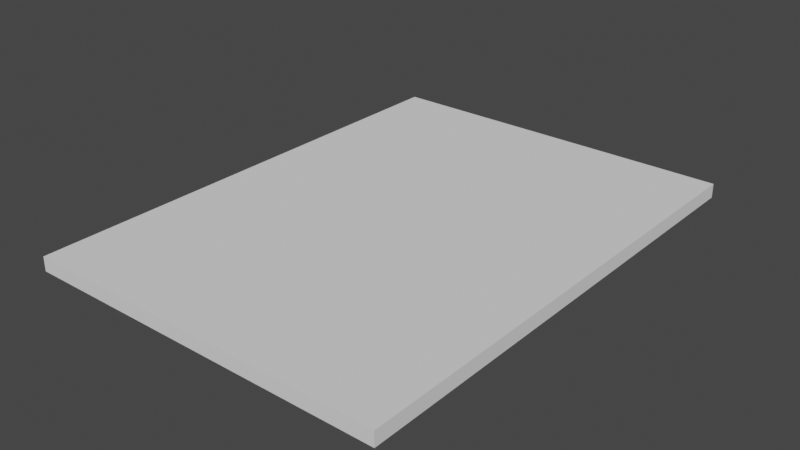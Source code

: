 # Source: Envelope.blend  (saved by Blender 2.82.7; exported with 4.5.12 LTS)
import bpy
from mathutils import Matrix  # noqa: F401  (used for matrix-valued properties, if any)

bpy.ops.wm.read_factory_settings(use_empty=True)
scene = bpy.context.scene
scene.name = 'Scene'

# ---- collections
col_collection = bpy.data.collections.new('Collection'); scene.collection.children.link(col_collection)

# ---- images (referenced by path relative to the original .blend; pixels are not part of the script)
import os
ASSET_DIR = os.environ.get("B2B_ASSET_DIR", "")  # directory of the original .blend (textures are referenced by path, not embedded)
HERE = os.path.dirname(os.path.abspath(__file__))  # packed textures are extracted next to this script under _unpacked/

def load_image(name, relpath, width, height, colorspace="sRGB"):
    """Load a texture the original file referenced (path relative to the .blend, or extracted next to this script)."""
    p = next((c for c in (os.path.join(HERE, relpath), os.path.join(ASSET_DIR, relpath)) if relpath and os.path.exists(c)), "")
    if p:
        img = bpy.data.images.load(p, check_existing=True)
        img.name = name
    else:  # same state as the original file: an image datablock whose file is absent (Cycles renders it pink)
        img = bpy.data.images.new(name, width, height)
        img.source = "FILE"
        img.filepath = "//" + (relpath or name)
    img.colorspace_settings.name = colorspace
    return img
img_envelope_jpg = load_image('Envelope.jpg', 'Envelope.jpg', 1024, 1024, 'sRGB')

# ---- materials (node trees are filled in below, after node groups)
mat_material = bpy.data.materials.new('Material')
mat_material.alpha_threshold = 0.0
mat_material.use_transparent_shadow = False
mat_material.line_color = (0.0, 0.0, 0.0, 1.0)

# ---- material node trees
mat_material.use_nodes = True; mat_material.node_tree.nodes.clear()
_N = mat_material.node_tree.nodes; _L = mat_material.node_tree.links
n0 = _N.new('ShaderNodeOutputMaterial'); n0.name = 'Material Output'; n0.location = (300, 300)
n1 = _N.new('ShaderNodeBsdfPrincipled'); n1.name = 'Principled BSDF'; n1.location = (10, 300)
n1.distribution = 'GGX'
n1.subsurface_method = 'BURLEY'
n1.inputs[2].default_value = 0.4
n1.inputs[3].default_value = 1.45
n1.inputs[27].default_value = (0.0, 0.0, 0.0, 1.0)
n1.inputs[28].default_value = 1.0
n2 = _N.new('ShaderNodeTexImage'); n2.name = 'Image Texture'; n2.location = (-280, 280)
n2.image = img_envelope_jpg
_L.new(n1.outputs[0], n0.inputs[0])
_L.new(n2.outputs[0], n1.inputs[0])
n0.is_active_output = True

# ---- world
world_world = bpy.data.worlds.new('World'); scene.world = world_world
world_world.use_nodes = True; world_world.node_tree.nodes.clear()
_N = world_world.node_tree.nodes; _L = world_world.node_tree.links
n0 = _N.new('ShaderNodeOutputWorld'); n0.name = 'World Output'; n0.location = (300, 300)
n1 = _N.new('ShaderNodeBackground'); n1.name = 'Background'; n1.location = (10, 300)
n1.inputs[0].default_value = (0.05088, 0.05088, 0.05088, 1.0)
_L.new(n1.outputs[0], n0.inputs[0])
n0.is_active_output = True
world_world.color = (0.05088, 0.05088, 0.05088)
world_world.use_sun_shadow = False
world_world.sun_shadow_jitter_overblur = 0.0

# ---- meshes
me_cube = bpy.data.meshes.new('Cube')
me_cube.from_pydata([(1.0, 0.814, 1.0), (1.0, 0.814, -1.0), (1.0, -0.7063, 1.0), (1.0, -0.7063, -1.0), (-1.0, 0.814, 1.0), (-1.0, 0.814, -1.0), (-1.0, -0.7063, 1.0), (-1.0, -0.7063, -1.0), (-1.0, 0.5772, -1.0), (1.0, 0.5772, -1.0), (-1.0, 0.814, 1.53), (1.0, 0.814, 1.53), (1.0, 0.8038, 1.0), (0.8806, 0.6845, 1.0), (1.0, 0.4578, 1.0), (1.0, 0.5772, 0.8806), (0.984, 0.7442, 1.0), (0.9403, 0.7005, 1.0), (-0.8806, 0.6845, 1.0), (-1.0, 0.8038, 1.0), (-1.0, 0.5772, 0.8806), (-1.0, 0.4578, 1.0), (-0.9403, 0.7005, 1.0), (-0.984, 0.7442, 1.0), (-1.0, 0.8038, 1.53), (-0.8806, 0.6845, 1.53), (-0.984, 0.7442, 1.53), (-0.9403, 0.7005, 1.53), (0.8806, 0.6845, 1.53), (1.0, 0.8038, 1.53), (0.9403, 0.7005, 1.53), (0.984, 0.7442, 1.53)], [], [(18, 13, 28, 25), (3, 2, 6, 7), (7, 6, 21, 20, 8), (8, 9, 3, 7), (12, 0, 11, 29), (5, 4, 0, 1), (14, 13, 18, 21, 6, 2), (5, 1, 9, 8), (11, 10, 24, 26, 27, 25, 28, 30, 31, 29), (0, 4, 10, 11), (4, 19, 24, 10), (1, 0, 12, 15, 9), (8, 20, 19, 4, 5), (12, 16, 17, 13, 14, 15), (18, 22, 23, 19, 20, 21), (12, 29, 31, 16), (16, 31, 30, 17), (17, 30, 28, 13), (24, 19, 23, 26), (26, 23, 22, 27), (27, 22, 18, 25), (9, 15, 14, 2, 3)])
_uv = me_cube.uv_layers.new(name='UVMap')
_uv.uv.foreach_set('vector', [0.2085, 0.4702, 0.7547, 0.4702, 0.7547, 0.4776, 0.2085, 0.4776, 0.7918, 0.4578, 0.7918, 0.4702, 0.1715, 0.4702, 0.1715, 0.4578, 0.1547, 0.4889, 0.1547, 0.4986, 0.6561, 0.4986, 0.7075, 0.4981, 0.7075, 0.4889, 0.1523, 0.8258, 0.8436, 0.8258, 0.8436, 0.01704, 0.1523, 0.01704, 0.8052, 0.4986, 0.8095, 0.4986, 0.8095, 0.5045, 0.8052, 0.5045, 0.1715, 0.4578, 0.1715, 0.4702, 0.7918, 0.4702, 0.7918, 0.4578, 0.8436, 0.7505, 0.8023, 0.8933, 0.1935, 0.8933, 0.1523, 0.7505, 0.1523, 0.01704, 0.8436, 0.01704, 0.1523, 0.975, 0.8436, 0.975, 0.8436, 0.8258, 0.1523, 0.8258, 0.8436, 0.975, 0.1523, 0.975, 0.1523, 0.9686, 0.1578, 0.931, 0.1729, 0.9034, 0.1935, 0.8933, 0.8023, 0.8933, 0.823, 0.9034, 0.8381, 0.931, 0.8436, 0.9686, 0.7918, 0.4702, 0.1715, 0.4702, 0.1715, 0.4776, 0.7918, 0.4776, 0.8095, 0.4986, 0.8052, 0.4986, 0.8052, 0.5045, 0.8095, 0.5045, 0.8095, 0.4889, 0.8095, 0.4986, 0.8052, 0.4986, 0.7075, 0.4981, 0.7075, 0.4889, 0.7075, 0.4889, 0.7075, 0.4981, 0.8052, 0.4986, 0.8095, 0.4986, 0.8095, 0.4889, 0.8436, 0.9686, 0.8381, 0.931, 0.8305, 0.9034, 0.8023, 0.8933, 0.8436, 0.7505, 0.8436, 0.8258, 0.1935, 0.8933, 0.1653, 0.9034, 0.1578, 0.931, 0.1523, 0.9686, 0.1523, 0.8258, 0.1523, 0.7505, 0.8052, 0.4986, 0.8052, 0.5045, 0.7794, 0.5045, 0.7794, 0.4986, 0.7794, 0.4986, 0.7794, 0.5045, 0.7606, 0.5045, 0.7606, 0.4986, 0.7732, 0.4702, 0.7732, 0.4776, 0.7547, 0.4776, 0.7547, 0.4702, 0.8052, 0.5045, 0.8052, 0.4986, 0.7794, 0.4986, 0.7794, 0.5045, 0.7794, 0.5045, 0.7794, 0.4986, 0.7606, 0.4986, 0.7606, 0.5045, 0.19, 0.4776, 0.19, 0.4702, 0.2085, 0.4702, 0.2085, 0.4776, 0.7075, 0.4889, 0.7075, 0.4981, 0.6561, 0.4986, 0.1547, 0.4986, 0.1547, 0.4889])
me_cube.materials.append(mat_material)
me_cube.use_remesh_preserve_volume = False
me_cube.use_remesh_preserve_attributes = False
me_cube.use_mirror_vertex_groups = False
me_cube.update()
me_cube_003 = bpy.data.meshes.new('Cube.003')
me_cube_003.from_pydata([(-1.0, -1.155, -1.0), (-1.0, -1.155, 1.0), (-1.0, 1.0, -1.0), (-1.0, 1.0, 1.0), (1.0, -1.155, -1.0), (1.0, -1.155, 1.0), (1.0, 1.0, -1.0), (1.0, 1.0, 1.0)], [], [(0, 1, 3, 2), (2, 3, 7, 6), (6, 7, 5, 4), (4, 5, 1, 0), (2, 6, 4, 0), (7, 3, 1, 5)])
_uv = me_cube_003.uv_layers.new(name='UVMap')
_uv.uv.foreach_set('vector', [0.375, 0.0, 0.625, 0.0, 0.625, 0.25, 0.375, 0.25, 0.375, 0.25, 0.625, 0.25, 0.625, 0.5, 0.375, 0.5, 0.375, 0.5, 0.625, 0.5, 0.625, 0.75, 0.375, 0.75, 0.375, 0.75, 0.625, 0.75, 0.625, 1.0, 0.375, 1.0, 0.125, 0.5, 0.375, 0.5, 0.375, 0.75, 0.125, 0.75, 0.625, 0.5, 0.875, 0.5, 0.875, 0.75, 0.625, 0.75])
me_cube_003.use_remesh_fix_poles = True
me_cube_003.use_remesh_preserve_attributes = False
me_cube_003.use_mirror_vertex_groups = False
me_cube_003.update()

# ---- objects
ob_envelope = bpy.data.objects.new('Envelope', me_cube)
ob_ucx_envelope = bpy.data.objects.new('UCX_Envelope', me_cube_003)

# ---- transforms, parenting, visibility, modifiers, constraints
ob_envelope.location = (0.0, -3.725e-09, 0.0)
ob_envelope.scale = (0.128, 0.2257, 0.00256)
ob_envelope.lock_rotations_4d = False
ob_envelope.empty_display_type = 'ARROWS'
ob_envelope.lineart.crease_threshold = 0.0
ob_ucx_envelope.location = (0.0, 0.0, 0.0)
ob_ucx_envelope.scale = (-0.1285, -0.1601, -0.005)
ob_ucx_envelope.lineart.crease_threshold = 0.0

# ---- collection membership
col_collection.objects.link(ob_envelope)
col_collection.objects.link(ob_ucx_envelope)

# ---- scene / render settings (as saved in the file)
scene.frame_start = 1; scene.frame_end = 250; scene.frame_set(1)
scene.render.engine = 'BLENDER_EEVEE_NEXT'
scene.cycles.use_denoising = False
scene.cycles.samples = 128
scene.cycles.sampling_pattern = 'TABULATED_SOBOL'
scene.cycles.use_adaptive_sampling = False
scene.cycles.use_light_tree = False
scene.view_settings.view_transform = 'Filmic'
bpy.context.view_layer.update()

# ---- added for rendering (the .blend has no active camera and no usable light): camera, sun
cam_auto = bpy.data.cameras.new('AutoCamera')
cam_auto.lens = 50.0
cam_auto.sensor_width = 36.0
cam_auto.clip_end = 1000.0
ob_auto_camera = bpy.data.objects.new('AutoCamera', cam_auto)
scene.collection.objects.link(ob_auto_camera)
ob_auto_camera.location = (0.398136, -0.465344, 0.318508)
ob_auto_camera.rotation_euler = (1.09748, -7.21219e-08, 0.694738)
scene.camera = ob_auto_camera
light_auto_sun = bpy.data.lights.new('AutoSun', 'SUN')
light_auto_sun.energy = 3.0
light_auto_sun.angle = 0.0523599
ob_auto_sun = bpy.data.objects.new('AutoSun', light_auto_sun)
scene.collection.objects.link(ob_auto_sun)
ob_auto_sun.rotation_euler = (0.872665, 0.174533, 0.523599)
bpy.context.view_layer.update()
